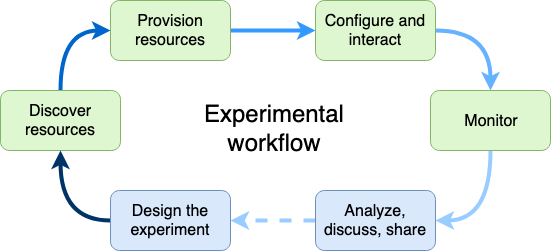

The diagram above was exported from draw.io. Its source (the exported page's mxGraphModel, read from the mxfile embedded in the PNG):
<mxGraphModel dx="918" dy="630" grid="1" gridSize="10" guides="1" tooltips="1" connect="1" arrows="1" fold="1" page="1" pageScale="1" pageWidth="850" pageHeight="1100" math="0" shadow="0">
  <root>
    <mxCell id="0" />
    <mxCell id="1" parent="0" />
    <mxCell id="BoCiY7A3UIDNXhyt-MV2-8" style="edgeStyle=orthogonalEdgeStyle;orthogonalLoop=1;jettySize=auto;html=1;exitX=0.5;exitY=0;exitDx=0;exitDy=0;entryX=0;entryY=0.5;entryDx=0;entryDy=0;curved=1;strokeWidth=4;strokeColor=#0066CC;" edge="1" parent="1" source="BoCiY7A3UIDNXhyt-MV2-1" target="BoCiY7A3UIDNXhyt-MV2-2">
      <mxGeometry relative="1" as="geometry" />
    </mxCell>
    <mxCell id="BoCiY7A3UIDNXhyt-MV2-1" value="&lt;font style=&quot;font-size: 16px&quot;&gt;Discover resources&lt;br&gt;&lt;/font&gt;" style="rounded=1;whiteSpace=wrap;html=1;fillColor=#DEF7D0;strokeColor=#82b366;" vertex="1" parent="1">
      <mxGeometry x="130" y="250" width="120" height="60" as="geometry" />
    </mxCell>
    <mxCell id="BoCiY7A3UIDNXhyt-MV2-9" style="edgeStyle=orthogonalEdgeStyle;rounded=0;orthogonalLoop=1;jettySize=auto;html=1;exitX=1;exitY=0.5;exitDx=0;exitDy=0;entryX=0;entryY=0.5;entryDx=0;entryDy=0;strokeWidth=4;strokeColor=#3399FF;" edge="1" parent="1" source="BoCiY7A3UIDNXhyt-MV2-2" target="BoCiY7A3UIDNXhyt-MV2-3">
      <mxGeometry relative="1" as="geometry" />
    </mxCell>
    <mxCell id="BoCiY7A3UIDNXhyt-MV2-2" value="&lt;font style=&quot;font-size: 16px&quot;&gt;Provision resources&lt;br&gt;&lt;/font&gt;" style="rounded=1;whiteSpace=wrap;html=1;fillColor=#DEF7D0;strokeColor=#82b366;" vertex="1" parent="1">
      <mxGeometry x="240" y="160" width="120" height="60" as="geometry" />
    </mxCell>
    <mxCell id="BoCiY7A3UIDNXhyt-MV2-10" style="edgeStyle=orthogonalEdgeStyle;orthogonalLoop=1;jettySize=auto;html=1;exitX=1;exitY=0.5;exitDx=0;exitDy=0;entryX=0.5;entryY=0;entryDx=0;entryDy=0;curved=1;strokeWidth=4;strokeColor=#66B2FF;" edge="1" parent="1" source="BoCiY7A3UIDNXhyt-MV2-3" target="BoCiY7A3UIDNXhyt-MV2-4">
      <mxGeometry relative="1" as="geometry" />
    </mxCell>
    <mxCell id="BoCiY7A3UIDNXhyt-MV2-3" value="&lt;font style=&quot;font-size: 16px&quot;&gt;Configure and interact&lt;br&gt;&lt;/font&gt;" style="rounded=1;whiteSpace=wrap;html=1;fillColor=#DEF7D0;strokeColor=#82b366;" vertex="1" parent="1">
      <mxGeometry x="445" y="160" width="120" height="60" as="geometry" />
    </mxCell>
    <mxCell id="BoCiY7A3UIDNXhyt-MV2-11" style="edgeStyle=orthogonalEdgeStyle;orthogonalLoop=1;jettySize=auto;html=1;exitX=0.5;exitY=1;exitDx=0;exitDy=0;entryX=1;entryY=0.5;entryDx=0;entryDy=0;curved=1;strokeWidth=4;strokeColor=#99CCFF;" edge="1" parent="1" source="BoCiY7A3UIDNXhyt-MV2-4" target="BoCiY7A3UIDNXhyt-MV2-6">
      <mxGeometry relative="1" as="geometry" />
    </mxCell>
    <mxCell id="BoCiY7A3UIDNXhyt-MV2-4" value="&lt;font style=&quot;font-size: 16px&quot;&gt;Monitor&lt;br&gt;&lt;/font&gt;" style="rounded=1;whiteSpace=wrap;html=1;fillColor=#DEF7D0;strokeColor=#82b366;" vertex="1" parent="1">
      <mxGeometry x="560" y="250" width="120" height="60" as="geometry" />
    </mxCell>
    <mxCell id="BoCiY7A3UIDNXhyt-MV2-12" style="edgeStyle=orthogonalEdgeStyle;rounded=0;orthogonalLoop=1;jettySize=auto;html=1;exitX=0;exitY=0.5;exitDx=0;exitDy=0;entryX=1;entryY=0.5;entryDx=0;entryDy=0;dashed=1;strokeWidth=4;strokeColor=#99CCFF;" edge="1" parent="1" source="BoCiY7A3UIDNXhyt-MV2-6" target="BoCiY7A3UIDNXhyt-MV2-7">
      <mxGeometry relative="1" as="geometry" />
    </mxCell>
    <mxCell id="BoCiY7A3UIDNXhyt-MV2-6" value="&lt;font style=&quot;font-size: 16px&quot;&gt;Analyze, discuss, share&lt;br&gt;&lt;/font&gt;" style="rounded=1;whiteSpace=wrap;html=1;fillColor=#dae8fc;strokeColor=#6c8ebf;" vertex="1" parent="1">
      <mxGeometry x="445" y="350" width="120" height="60" as="geometry" />
    </mxCell>
    <mxCell id="BoCiY7A3UIDNXhyt-MV2-13" style="edgeStyle=orthogonalEdgeStyle;orthogonalLoop=1;jettySize=auto;html=1;exitX=0;exitY=0.5;exitDx=0;exitDy=0;entryX=0.5;entryY=1;entryDx=0;entryDy=0;curved=1;strokeWidth=4;strokeColor=#003366;" edge="1" parent="1" source="BoCiY7A3UIDNXhyt-MV2-7" target="BoCiY7A3UIDNXhyt-MV2-1">
      <mxGeometry relative="1" as="geometry" />
    </mxCell>
    <mxCell id="BoCiY7A3UIDNXhyt-MV2-7" value="&lt;font style=&quot;font-size: 16px&quot;&gt;Design the experiment&lt;br&gt;&lt;/font&gt;" style="rounded=1;whiteSpace=wrap;html=1;strokeColor=#6c8ebf;fillColor=#dae8fc;" vertex="1" parent="1">
      <mxGeometry x="240" y="350" width="120" height="60" as="geometry" />
    </mxCell>
    <mxCell id="BoCiY7A3UIDNXhyt-MV2-14" value="&lt;div align=&quot;center&quot;&gt;&lt;font style=&quot;font-size: 24px&quot;&gt;Experimental&lt;/font&gt;&lt;/div&gt;&lt;div align=&quot;center&quot;&gt;&lt;font style=&quot;font-size: 24px&quot;&gt;workflow&lt;/font&gt;&lt;/div&gt;" style="text;html=1;resizable=0;points=[];autosize=1;align=left;verticalAlign=top;spacingTop=-4;" vertex="1" parent="1">
      <mxGeometry x="332" y="258" width="160" height="40" as="geometry" />
    </mxCell>
  </root>
</mxGraphModel>